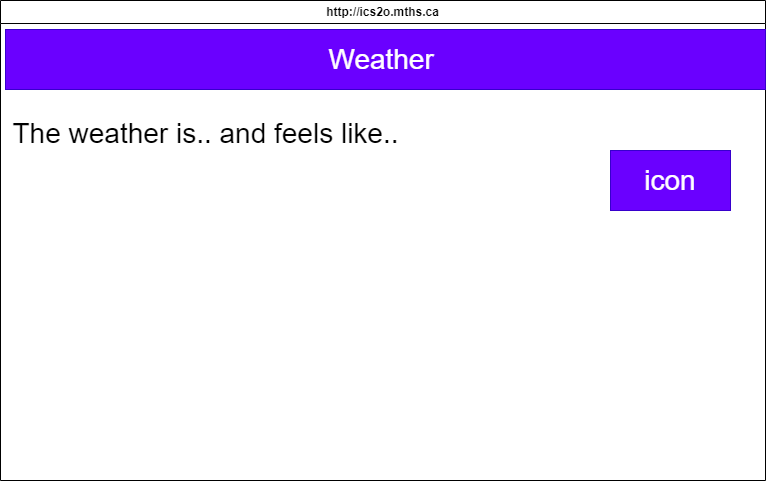

The diagram above was exported from draw.io. Its source (the exported page's mxGraphModel, read from the mxfile embedded in the PNG):
<mxGraphModel dx="991" dy="773" grid="1" gridSize="10" guides="1" tooltips="1" connect="1" arrows="1" fold="1" page="1" pageScale="1" pageWidth="850" pageHeight="1100" math="0" shadow="0">
  <root>
    <mxCell id="0" />
    <mxCell id="1" parent="0" />
    <mxCell id="7" value="http://ics2o.mths.ca" style="swimlane;whiteSpace=wrap;html=1;" parent="1" vertex="1">
      <mxGeometry x="40" y="40" width="765" height="480" as="geometry" />
    </mxCell>
    <mxCell id="8" value="&lt;font style=&quot;font-size: 28px;&quot;&gt;The weather is.. and feels like..&lt;/font&gt;" style="text;html=1;align=center;verticalAlign=middle;resizable=0;points=[];autosize=1;strokeColor=none;fillColor=none;" vertex="1" parent="7">
      <mxGeometry y="108" width="410" height="50" as="geometry" />
    </mxCell>
    <mxCell id="9" value="icon" style="whiteSpace=wrap;html=1;fontSize=28;fillColor=#6a00ff;fontColor=#ffffff;strokeColor=#3700CC;" vertex="1" parent="7">
      <mxGeometry x="610" y="150" width="120" height="60" as="geometry" />
    </mxCell>
    <mxCell id="10" value="Weather&amp;nbsp;" style="whiteSpace=wrap;html=1;fontSize=28;fillColor=#6a00ff;fontColor=#ffffff;strokeColor=#3700CC;" vertex="1" parent="7">
      <mxGeometry x="5" y="29" width="760" height="60" as="geometry" />
    </mxCell>
  </root>
</mxGraphModel>